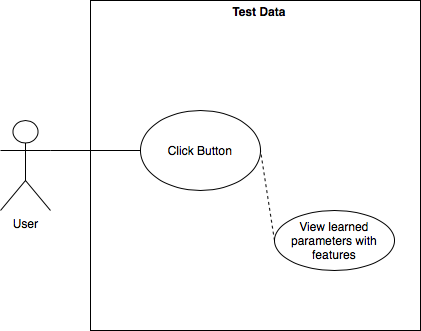

The diagram above was exported from draw.io. Its source (the exported page's mxGraphModel, read from the mxfile embedded in the PNG):
<mxGraphModel dx="1026" dy="562" grid="1" gridSize="10" guides="1" tooltips="1" connect="1" arrows="1" fold="1" page="1" pageScale="1" pageWidth="827" pageHeight="2169" math="0" shadow="0">
  <root>
    <mxCell id="0" />
    <mxCell id="1" parent="0" />
    <mxCell id="vleqKwkH0QuLh-m7dqb4-1" value="User" style="shape=umlActor;verticalLabelPosition=bottom;verticalAlign=top;html=1;outlineConnect=0;" parent="1" vertex="1">
      <mxGeometry x="140" y="230" width="50" height="90" as="geometry" />
    </mxCell>
    <mxCell id="vleqKwkH0QuLh-m7dqb4-5" value="" style="whiteSpace=wrap;html=1;aspect=fixed;" parent="1" vertex="1">
      <mxGeometry x="230" y="110" width="330" height="330" as="geometry" />
    </mxCell>
    <mxCell id="vleqKwkH0QuLh-m7dqb4-7" value="View learned parameters with features" style="ellipse;whiteSpace=wrap;html=1;" parent="1" vertex="1">
      <mxGeometry x="414" y="320" width="120" height="60" as="geometry" />
    </mxCell>
    <mxCell id="vleqKwkH0QuLh-m7dqb4-10" value="" style="endArrow=none;html=1;entryX=0;entryY=0.5;entryDx=0;entryDy=0;exitX=1;exitY=0.3333333333333333;exitDx=0;exitDy=0;exitPerimeter=0;" parent="1" source="vleqKwkH0QuLh-m7dqb4-1" target="HJFJlXz5UfYBhkG_WpRI-1" edge="1">
      <mxGeometry width="50" height="50" relative="1" as="geometry">
        <mxPoint x="200" y="240" as="sourcePoint" />
        <mxPoint x="260" y="230" as="targetPoint" />
      </mxGeometry>
    </mxCell>
    <mxCell id="vleqKwkH0QuLh-m7dqb4-13" value="Test Data" style="text;html=1;strokeColor=none;fillColor=none;align=center;verticalAlign=middle;whiteSpace=wrap;rounded=0;fontStyle=1" parent="1" vertex="1">
      <mxGeometry x="339" y="111" width="120" height="20" as="geometry" />
    </mxCell>
    <mxCell id="HJFJlXz5UfYBhkG_WpRI-1" value="Click Button" style="ellipse;whiteSpace=wrap;html=1;" vertex="1" parent="1">
      <mxGeometry x="280" y="220" width="120" height="80" as="geometry" />
    </mxCell>
    <mxCell id="HJFJlXz5UfYBhkG_WpRI-3" value="" style="endArrow=none;dashed=1;html=1;exitX=0;exitY=0.5;exitDx=0;exitDy=0;entryX=1;entryY=0.5;entryDx=0;entryDy=0;" edge="1" parent="1" source="vleqKwkH0QuLh-m7dqb4-7" target="HJFJlXz5UfYBhkG_WpRI-1">
      <mxGeometry width="50" height="50" relative="1" as="geometry">
        <mxPoint x="390" y="320" as="sourcePoint" />
        <mxPoint x="440" y="270" as="targetPoint" />
      </mxGeometry>
    </mxCell>
  </root>
</mxGraphModel>